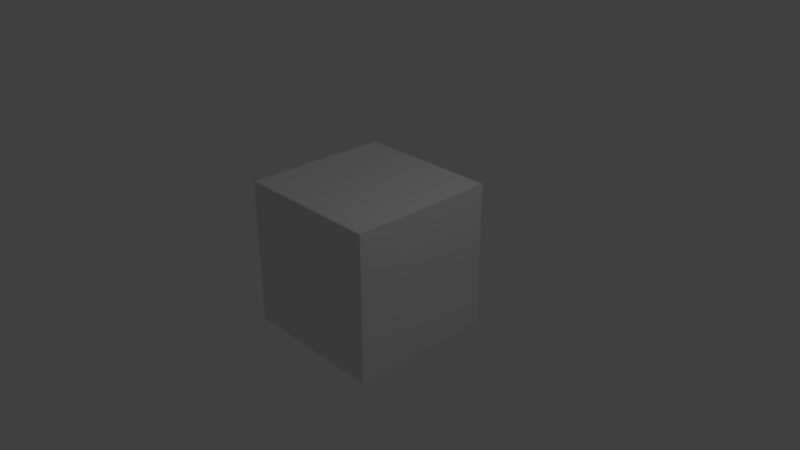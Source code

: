 # Source: startup.blend  (saved by Blender 2.78.0; exported with 4.5.12 LTS)
import bpy
from mathutils import Matrix  # noqa: F401  (used for matrix-valued properties, if any)

bpy.ops.wm.read_factory_settings(use_empty=True)
scene = bpy.context.scene
scene.name = 'Scene'

# ---- collections
col_collection_1 = bpy.data.collections.new('Collection 1'); scene.collection.children.link(col_collection_1)

# ---- materials (node trees are filled in below, after node groups)
mat_material = bpy.data.materials.new('Material')
mat_material.alpha_threshold = 0.0
mat_material.roughness = 0.5
mat_material.line_color = (0.0, 0.0, 0.0, 1.0)

# ---- material node trees
mat_material.use_nodes = True; mat_material.node_tree.nodes.clear()
_N = mat_material.node_tree.nodes; _L = mat_material.node_tree.links
n0 = _N.new('ShaderNodeOutputMaterial'); n0.name = 'Material Output'; n0.location = (300, 300)
n1 = _N.new('ShaderNodeBsdfDiffuse'); n1.name = 'Diffuse BSDF'; n1.location = (10, 300)
_L.new(n1.outputs[0], n0.inputs[0])
n0.is_active_output = True

# ---- world
world_world = bpy.data.worlds.new('World'); scene.world = world_world
world_world.color = (0.05088, 0.05088, 0.05088)
world_world.use_sun_shadow = False
world_world.sun_shadow_jitter_overblur = 0.0
world_world.cycles.sampling_method = 'MANUAL'

# ---- cameras
cam_camera = bpy.data.cameras.new('Camera')
cam_camera.clip_end = 100.0
cam_camera.lens = 35.0
cam_camera.sensor_width = 32.0
cam_camera.sensor_height = 18.0
cam_camera.ortho_scale = 7.314
cam_camera.dof.focus_distance = 0.0

# ---- lights
light_lamp = bpy.data.lights.new('Lamp', 'POINT')
light_lamp.transmission_factor = 0.0
light_lamp.cutoff_distance = 30.0
light_lamp.energy = 100.0
light_lamp.shadow_buffer_clip_start = 1.001
light_lamp.shadow_soft_size = 0.1
light_lamp.shadow_maximum_resolution = 0.006
light_lamp.use_absolute_resolution = True

# ---- meshes
me_cube = bpy.data.meshes.new('Cube')
me_cube.from_pydata([(1.0, 1.0, -1.0), (1.0, -1.0, -1.0), (-1.0, -1.0, -1.0), (-1.0, 1.0, -1.0), (1.0, 1.0, 1.0), (1.0, -1.0, 1.0), (-1.0, -1.0, 1.0), (-1.0, 1.0, 1.0)], [], [(0, 1, 2, 3), (4, 7, 6, 5), (0, 4, 5, 1), (1, 5, 6, 2), (2, 6, 7, 3), (4, 0, 3, 7)])
me_cube.materials.append(mat_material)
me_cube.use_remesh_preserve_volume = False
me_cube.use_remesh_preserve_attributes = False
me_cube.use_mirror_vertex_groups = False
me_cube.update()

# ---- objects
ob_cube = bpy.data.objects.new('Cube', me_cube)
ob_lamp = bpy.data.objects.new('Lamp', light_lamp)
ob_camera = bpy.data.objects.new('Camera', cam_camera)

# ---- transforms, parenting, visibility, modifiers, constraints
ob_cube.location = (0.0, 0.0, 0.0)
ob_cube.lock_rotations_4d = False
ob_cube.empty_display_type = 'ARROWS'
ob_cube.lineart.crease_threshold = 0.0
ob_lamp.location = (4.076, 1.005, 5.904)
ob_lamp.rotation_euler = (0.6503, 0.05522, 1.866)
ob_lamp.lock_rotations_4d = False
ob_lamp.empty_display_type = 'ARROWS'
ob_lamp.color = (0.0, 0.0, 0.0, 0.0)
ob_lamp.lineart.crease_threshold = 0.0
ob_camera.location = (7.481, -6.508, 5.344)
ob_camera.rotation_euler = (1.109, 0.0, 0.8149)
ob_camera.lock_rotations_4d = False
ob_camera.empty_display_type = 'ARROWS'
ob_camera.color = (0.0, 0.0, 0.0, 0.0)
ob_camera.display_type = 'WIRE'
ob_camera.lineart.crease_threshold = 0.0

# ---- collection membership
col_collection_1.objects.link(ob_cube)
col_collection_1.objects.link(ob_lamp)
col_collection_1.objects.link(ob_camera)

# ---- scene / render settings (as saved in the file)
scene.camera = ob_camera
scene.frame_start = 1; scene.frame_end = 250; scene.frame_set(1)
scene.render.engine = 'CYCLES'
scene.render.image_settings.color_mode = 'RGB'
scene.render.fps = 30
scene.render.dither_intensity = 0.0
scene.cycles.use_denoising = False
scene.cycles.samples = 128
scene.cycles.sampling_pattern = 'TABULATED_SOBOL'
scene.cycles.light_sampling_threshold = 0.0
scene.cycles.use_adaptive_sampling = False
scene.cycles.use_light_tree = False
scene.cycles.blur_glossy = 0.0
scene.cycles.max_bounces = 6
scene.cycles.diffuse_bounces = 6
scene.cycles.glossy_bounces = 6
scene.cycles.transmission_bounces = 6
scene.cycles.volume_bounces = 6
scene.cycles.transparent_max_bounces = 6
scene.cycles.sample_clamp_indirect = 0.0
scene.view_settings.view_transform = 'Standard'
bpy.context.view_layer.update()
